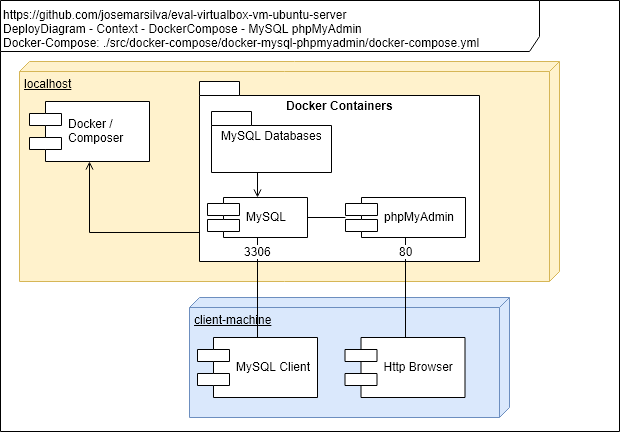

The diagram above was exported from draw.io. Its source (the exported page's mxGraphModel, read from the mxfile embedded in the PNG):
<mxGraphModel dx="840" dy="1705" grid="1" gridSize="10" guides="1" tooltips="1" connect="1" arrows="1" fold="1" page="1" pageScale="1" pageWidth="827" pageHeight="1169" math="0" shadow="0">
  <root>
    <mxCell id="0" />
    <mxCell id="1" parent="0" />
    <mxCell id="N45e1Y0BIvOrLRyRiqLC-1" value="&lt;div style=&quot;text-align: left&quot;&gt;&lt;span&gt;https://github.com/josemarsilva/eval-virtualbox-vm-ubuntu-server&lt;/span&gt;&lt;/div&gt;&lt;div style=&quot;text-align: left&quot;&gt;&lt;span&gt;DeployDiagram - Context - DockerCompose - MySQL phpMyAdmin&lt;/span&gt;&lt;/div&gt;&lt;div style=&quot;text-align: left&quot;&gt;&lt;span&gt;Docker-Compose: ./src/docker-compose/docker-mysql-phpmyadmin/docker-compose.yml&lt;/span&gt;&lt;/div&gt;" style="shape=umlFrame;whiteSpace=wrap;html=1;width=539;height=51;align=left;verticalAlign=top;" parent="1" vertex="1">
      <mxGeometry x="1" y="-1" width="619" height="431" as="geometry" />
    </mxCell>
    <mxCell id="N45e1Y0BIvOrLRyRiqLC-2" value="localhost" style="verticalAlign=top;align=left;spacingTop=8;spacingLeft=2;spacingRight=12;shape=cube;size=10;direction=south;fontStyle=4;html=1;fillColor=#fff2cc;strokeColor=#d6b656;" parent="1" vertex="1">
      <mxGeometry x="20" y="60" width="540" height="220" as="geometry" />
    </mxCell>
    <mxCell id="N45e1Y0BIvOrLRyRiqLC-29" value="Docker / &#10;Composer" style="shape=component;align=left;spacingLeft=36;" parent="1" vertex="1">
      <mxGeometry x="30" y="100" width="120" height="60" as="geometry" />
    </mxCell>
    <mxCell id="jjxSBJ16hvwtvMi2hzRo-11" style="rounded=0;orthogonalLoop=1;jettySize=auto;html=1;entryX=0.5;entryY=1;entryDx=0;entryDy=0;endArrow=open;endFill=0;exitX=0;exitY=0;exitDx=0;exitDy=150.5;exitPerimeter=0;edgeStyle=orthogonalEdgeStyle;" parent="1" source="7NOW7wccANib8WpZikjN-1" target="N45e1Y0BIvOrLRyRiqLC-29" edge="1">
      <mxGeometry relative="1" as="geometry">
        <mxPoint x="201" y="652" as="sourcePoint" />
        <mxPoint x="180" y="124" as="targetPoint" />
      </mxGeometry>
    </mxCell>
    <mxCell id="7NOW7wccANib8WpZikjN-1" value="Docker Containers" style="shape=folder;fontStyle=1;spacingTop=10;tabWidth=40;tabHeight=14;tabPosition=left;html=1;verticalAlign=top;" parent="1" vertex="1">
      <mxGeometry x="200" y="80" width="280" height="180" as="geometry" />
    </mxCell>
    <mxCell id="y9_T_weyW9D1Af3y13Dz-9" style="edgeStyle=orthogonalEdgeStyle;rounded=0;orthogonalLoop=1;jettySize=auto;html=1;endArrow=none;endFill=0;" parent="1" source="Qa_mkClXPno3e8kY1OqX-1" target="Qa_mkClXPno3e8kY1OqX-2" edge="1">
      <mxGeometry relative="1" as="geometry" />
    </mxCell>
    <mxCell id="Qa_mkClXPno3e8kY1OqX-1" value="MySQL" style="shape=component;align=left;spacingLeft=36;" parent="1" vertex="1">
      <mxGeometry x="208" y="196" width="100" height="40" as="geometry" />
    </mxCell>
    <mxCell id="Qa_mkClXPno3e8kY1OqX-2" value="phpMyAdmin" style="shape=component;align=left;spacingLeft=36;" parent="1" vertex="1">
      <mxGeometry x="346" y="196" width="120" height="40" as="geometry" />
    </mxCell>
    <mxCell id="y9_T_weyW9D1Af3y13Dz-2" value="client-machine" style="verticalAlign=top;align=left;spacingTop=8;spacingLeft=2;spacingRight=12;shape=cube;size=10;direction=south;fontStyle=4;html=1;fillColor=#dae8fc;strokeColor=#6c8ebf;" parent="1" vertex="1">
      <mxGeometry x="190" y="296" width="320" height="120" as="geometry" />
    </mxCell>
    <mxCell id="y9_T_weyW9D1Af3y13Dz-3" value="Http Browser" style="shape=component;align=left;spacingLeft=36;" parent="1" vertex="1">
      <mxGeometry x="345.5" y="336" width="120" height="60" as="geometry" />
    </mxCell>
    <mxCell id="y9_T_weyW9D1Af3y13Dz-5" style="rounded=0;orthogonalLoop=1;jettySize=auto;html=1;entryX=0.5;entryY=1;entryDx=0;entryDy=0;endArrow=none;endFill=0;exitX=0.5;exitY=0;exitDx=0;exitDy=0;edgeStyle=orthogonalEdgeStyle;" parent="1" source="y9_T_weyW9D1Af3y13Dz-4" target="Qa_mkClXPno3e8kY1OqX-1" edge="1">
      <mxGeometry relative="1" as="geometry" />
    </mxCell>
    <mxCell id="y9_T_weyW9D1Af3y13Dz-6" value="3306" style="text;html=1;resizable=0;points=[];align=center;verticalAlign=middle;labelBackgroundColor=#ffffff;" parent="y9_T_weyW9D1Af3y13Dz-5" vertex="1" connectable="0">
      <mxGeometry x="0.6961" y="-2" relative="1" as="geometry">
        <mxPoint x="-2" y="-1.5" as="offset" />
      </mxGeometry>
    </mxCell>
    <mxCell id="y9_T_weyW9D1Af3y13Dz-4" value="MySQL Client" style="shape=component;align=left;spacingLeft=36;" parent="1" vertex="1">
      <mxGeometry x="198" y="336" width="120" height="60" as="geometry" />
    </mxCell>
    <mxCell id="y9_T_weyW9D1Af3y13Dz-7" style="rounded=0;orthogonalLoop=1;jettySize=auto;html=1;entryX=0.5;entryY=1;entryDx=0;entryDy=0;endArrow=none;endFill=0;exitX=0.5;exitY=0;exitDx=0;exitDy=0;edgeStyle=orthogonalEdgeStyle;" parent="1" source="y9_T_weyW9D1Af3y13Dz-3" target="Qa_mkClXPno3e8kY1OqX-2" edge="1">
      <mxGeometry relative="1" as="geometry">
        <mxPoint x="210" y="345" as="sourcePoint" />
        <mxPoint x="272" y="187" as="targetPoint" />
      </mxGeometry>
    </mxCell>
    <mxCell id="y9_T_weyW9D1Af3y13Dz-8" value="80" style="text;html=1;resizable=0;points=[];align=center;verticalAlign=middle;labelBackgroundColor=#ffffff;" parent="y9_T_weyW9D1Af3y13Dz-7" vertex="1" connectable="0">
      <mxGeometry x="0.6961" y="-2" relative="1" as="geometry">
        <mxPoint x="-2.5" y="-1.5" as="offset" />
      </mxGeometry>
    </mxCell>
    <mxCell id="YJKNZ_XPv2-z4mbvWm50-2" style="rounded=0;orthogonalLoop=1;jettySize=auto;html=1;exitX=0.5;exitY=1;exitDx=0;exitDy=0;exitPerimeter=0;entryX=0.5;entryY=0;entryDx=0;entryDy=0;edgeStyle=orthogonalEdgeStyle;endArrow=open;endFill=0;" parent="1" source="YJKNZ_XPv2-z4mbvWm50-1" target="Qa_mkClXPno3e8kY1OqX-1" edge="1">
      <mxGeometry relative="1" as="geometry" />
    </mxCell>
    <mxCell id="YJKNZ_XPv2-z4mbvWm50-1" value="MySQL Databases" style="shape=folder;fontStyle=0;spacingTop=10;tabWidth=40;tabHeight=14;tabPosition=left;html=1;verticalAlign=top;" parent="1" vertex="1">
      <mxGeometry x="212" y="110" width="120" height="61" as="geometry" />
    </mxCell>
  </root>
</mxGraphModel>